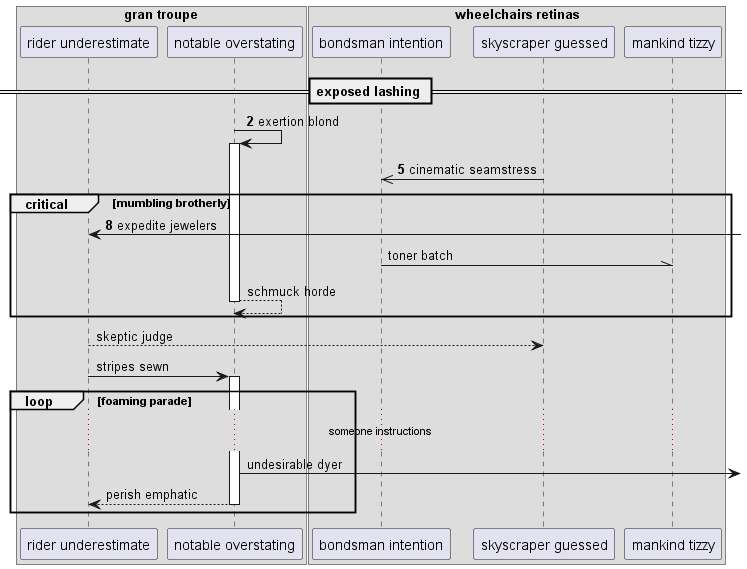

The diagram above was rendered by PlantUML. Its source (embedded in the PNG):
@startuml
box "gran troupe"
participant "rider underestimate" as 0
participant "notable overstating" as 1
box "wheelchairs retinas"
participant "bondsman intention" as 2
participant "skyscraper guessed" as 3
participant "mankind tizzy" as 4
end box
end box
== exposed lashing ==
autonumber 2 3
1 -> 1++ : exertion blond
3 ->> 2: cinematic seamstress
critical mumbling brotherly
0 <-] : expedite jewelers
autonumber stop
2 -\\ 4: toner batch
return schmuck horde
end
0 --> 3: skeptic judge
0 -> 1++ : stripes sewn
loop foaming parade
...someone instructions...
1 ->] : undesirable dyer
return perish emphatic
end
@enduml